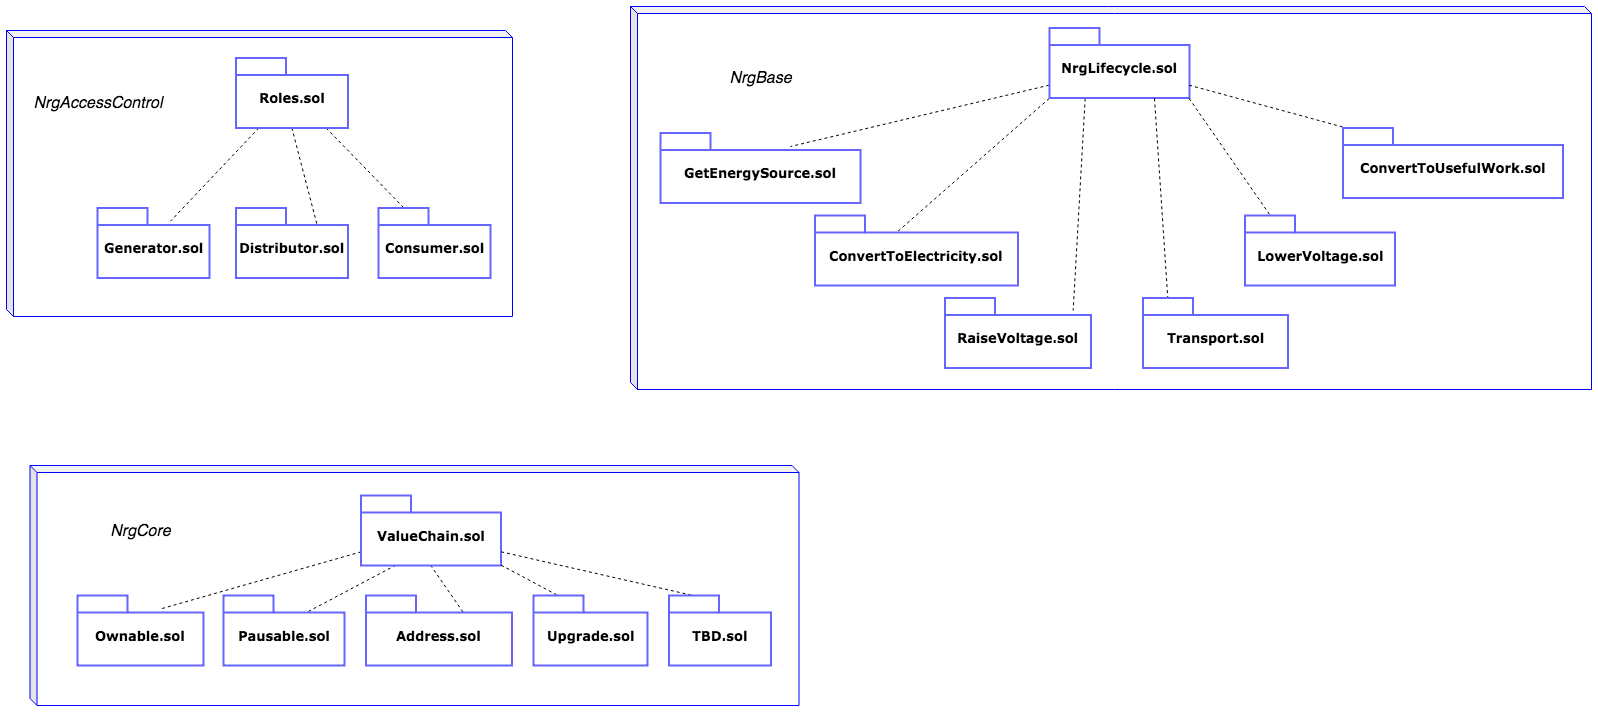

The diagram above was exported from draw.io. Its source (the exported page's mxGraphModel, read from the mxfile embedded in the PNG):
<mxGraphModel dx="1212" dy="777" grid="1" gridSize="10" guides="1" tooltips="1" connect="1" arrows="1" fold="1" page="1" pageScale="1" pageWidth="1654" pageHeight="2336" background="#ffffff" math="0" shadow="0">
  <root>
    <mxCell id="0" />
    <mxCell id="1" parent="0" />
    <mxCell id="6ya_XoYL1hOJJP4XIpwp-40" value="" style="shape=cube;whiteSpace=wrap;html=1;boundedLbl=1;backgroundOutline=1;darkOpacity=0.05;darkOpacity2=0.1;strokeColor=#0000FF;strokeWidth=1;fillColor=none;fontSize=13;size=7;" vertex="1" parent="1">
      <mxGeometry x="16" y="75" width="506" height="286" as="geometry" />
    </mxCell>
    <mxCell id="6e0c8c40b5770093-64" style="rounded=0;html=1;dashed=1;labelBackgroundColor=none;startFill=0;endArrow=none;endFill=0;endSize=10;fontFamily=Verdana;fontSize=10;exitX=0.5;exitY=1;exitDx=0;exitDy=0;exitPerimeter=0;entryX=0;entryY=0;entryDx=81;entryDy=17;entryPerimeter=0;" parent="1" source="6e0c8c40b5770093-42" target="6e0c8c40b5770093-44" edge="1">
      <mxGeometry relative="1" as="geometry" />
    </mxCell>
    <mxCell id="6e0c8c40b5770093-65" style="edgeStyle=none;rounded=0;html=1;dashed=1;labelBackgroundColor=none;startFill=0;endArrow=none;endFill=0;endSize=10;fontFamily=Verdana;fontSize=10;entryX=0;entryY=0;entryDx=25;entryDy=0;entryPerimeter=0;" parent="1" source="6e0c8c40b5770093-42" target="6e0c8c40b5770093-45" edge="1">
      <mxGeometry relative="1" as="geometry">
        <mxPoint x="439.5" y="262.5" as="targetPoint" />
      </mxGeometry>
    </mxCell>
    <mxCell id="6e0c8c40b5770093-66" style="edgeStyle=none;rounded=0;html=1;dashed=1;labelBackgroundColor=none;startFill=0;endArrow=none;endFill=0;endSize=10;fontFamily=Verdana;fontSize=10;entryX=0.649;entryY=0.195;entryPerimeter=0;entryDx=0;entryDy=0;" parent="1" source="6e0c8c40b5770093-42" target="6e0c8c40b5770093-43" edge="1">
      <mxGeometry relative="1" as="geometry" />
    </mxCell>
    <mxCell id="6e0c8c40b5770093-42" value="Roles.sol&lt;br style=&quot;font-size: 13px;&quot;&gt;" style="shape=folder;fontStyle=1;spacingTop=10;tabWidth=50;tabHeight=17;tabPosition=left;html=1;rounded=0;shadow=0;comic=0;labelBackgroundColor=none;strokeColor=#6666FF;strokeWidth=2;fillColor=#ffffff;fontFamily=Verdana;fontSize=13;fontColor=#000000;align=center;" parent="1" vertex="1">
      <mxGeometry x="245.5" y="102.5" width="112" height="70" as="geometry" />
    </mxCell>
    <mxCell id="6e0c8c40b5770093-43" value="Generator.sol" style="shape=folder;fontStyle=1;spacingTop=10;tabWidth=50;tabHeight=17;tabPosition=left;html=1;rounded=0;shadow=0;comic=0;labelBackgroundColor=none;strokeColor=#6666FF;strokeWidth=2;fillColor=#ffffff;fontFamily=Verdana;fontSize=13;fontColor=#000000;align=center;" parent="1" vertex="1">
      <mxGeometry x="107" y="252.5" width="112" height="70" as="geometry" />
    </mxCell>
    <mxCell id="6e0c8c40b5770093-44" value="Distributor.sol" style="shape=folder;fontStyle=1;spacingTop=10;tabWidth=50;tabHeight=17;tabPosition=left;html=1;rounded=0;shadow=0;comic=0;labelBackgroundColor=none;strokeColor=#6666FF;strokeWidth=2;fillColor=#ffffff;fontFamily=Verdana;fontSize=13;fontColor=#000000;align=center;" parent="1" vertex="1">
      <mxGeometry x="245.5" y="252.5" width="112" height="70" as="geometry" />
    </mxCell>
    <mxCell id="6e0c8c40b5770093-45" value="Consumer.sol" style="shape=folder;fontStyle=1;spacingTop=10;tabWidth=50;tabHeight=17;tabPosition=left;html=1;rounded=0;shadow=0;comic=0;labelBackgroundColor=none;strokeColor=#6666FF;strokeWidth=2;fillColor=#ffffff;fontFamily=Verdana;fontSize=13;fontColor=#000000;align=center;" parent="1" vertex="1">
      <mxGeometry x="388" y="252.5" width="112" height="70" as="geometry" />
    </mxCell>
    <mxCell id="6ya_XoYL1hOJJP4XIpwp-1" value="&lt;font style=&quot;font-size: 16px&quot;&gt;NrgAccessControl&lt;/font&gt;" style="text;html=1;strokeColor=none;fillColor=none;align=center;verticalAlign=middle;whiteSpace=wrap;rounded=0;fontSize=13;fontStyle=2" vertex="1" parent="1">
      <mxGeometry x="87" y="137.5" width="40" height="20" as="geometry" />
    </mxCell>
    <mxCell id="6ya_XoYL1hOJJP4XIpwp-4" style="rounded=0;html=1;entryX=0;entryY=0;entryPerimeter=0;dashed=1;labelBackgroundColor=none;startFill=0;endArrow=none;endFill=0;endSize=10;fontFamily=Verdana;fontSize=10;entryDx=81;entryDy=17;exitX=0;exitY=0;exitDx=0;exitDy=70;exitPerimeter=0;" edge="1" parent="1" source="6ya_XoYL1hOJJP4XIpwp-7" target="6ya_XoYL1hOJJP4XIpwp-9">
      <mxGeometry relative="1" as="geometry" />
    </mxCell>
    <mxCell id="6ya_XoYL1hOJJP4XIpwp-5" style="edgeStyle=none;rounded=0;html=1;dashed=1;labelBackgroundColor=none;startFill=0;endArrow=none;endFill=0;endSize=10;fontFamily=Verdana;fontSize=10;entryX=0.877;entryY=0.171;entryDx=0;entryDy=0;entryPerimeter=0;exitX=0.25;exitY=1;exitDx=0;exitDy=0;exitPerimeter=0;" edge="1" parent="1" source="6ya_XoYL1hOJJP4XIpwp-7" target="6ya_XoYL1hOJJP4XIpwp-10">
      <mxGeometry relative="1" as="geometry">
        <mxPoint x="956.5" y="247.5" as="targetPoint" />
      </mxGeometry>
    </mxCell>
    <mxCell id="6ya_XoYL1hOJJP4XIpwp-6" style="edgeStyle=none;rounded=0;html=1;dashed=1;labelBackgroundColor=none;startFill=0;endArrow=none;endFill=0;endSize=10;fontFamily=Verdana;fontSize=10;entryX=0.649;entryY=0.195;entryPerimeter=0;entryDx=0;entryDy=0;exitX=0;exitY=0;exitDx=0;exitDy=56.75;exitPerimeter=0;" edge="1" parent="1" source="6ya_XoYL1hOJJP4XIpwp-7" target="6ya_XoYL1hOJJP4XIpwp-8">
      <mxGeometry relative="1" as="geometry" />
    </mxCell>
    <mxCell id="6ya_XoYL1hOJJP4XIpwp-7" value="NrgLifecycle.sol&lt;br style=&quot;font-size: 13px&quot;&gt;" style="shape=folder;fontStyle=1;spacingTop=10;tabWidth=50;tabHeight=17;tabPosition=left;html=1;rounded=0;shadow=0;comic=0;labelBackgroundColor=none;strokeColor=#6666FF;strokeWidth=2;fillColor=#ffffff;fontFamily=Verdana;fontSize=13;fontColor=#000000;align=center;" vertex="1" parent="1">
      <mxGeometry x="1059" y="72.5" width="140" height="70" as="geometry" />
    </mxCell>
    <mxCell id="6ya_XoYL1hOJJP4XIpwp-8" value="GetEnergySource.sol" style="shape=folder;fontStyle=1;spacingTop=10;tabWidth=50;tabHeight=17;tabPosition=left;html=1;rounded=0;shadow=0;comic=0;labelBackgroundColor=none;strokeColor=#6666FF;strokeWidth=2;fillColor=#ffffff;fontFamily=Verdana;fontSize=13;fontColor=#000000;align=center;" vertex="1" parent="1">
      <mxGeometry x="670" y="177.5" width="200" height="70" as="geometry" />
    </mxCell>
    <mxCell id="6ya_XoYL1hOJJP4XIpwp-9" value="ConvertToElectricity.sol" style="shape=folder;fontStyle=1;spacingTop=10;tabWidth=50;tabHeight=17;tabPosition=left;html=1;rounded=0;shadow=0;comic=0;labelBackgroundColor=none;strokeColor=#6666FF;strokeWidth=2;fillColor=#ffffff;fontFamily=Verdana;fontSize=13;fontColor=#000000;align=center;" vertex="1" parent="1">
      <mxGeometry x="824.5" y="260" width="203" height="70" as="geometry" />
    </mxCell>
    <mxCell id="6ya_XoYL1hOJJP4XIpwp-10" value="RaiseVoltage.sol" style="shape=folder;fontStyle=1;spacingTop=10;tabWidth=50;tabHeight=17;tabPosition=left;html=1;rounded=0;shadow=0;comic=0;labelBackgroundColor=none;strokeColor=#6666FF;strokeWidth=2;fillColor=#ffffff;fontFamily=Verdana;fontSize=13;fontColor=#000000;align=center;" vertex="1" parent="1">
      <mxGeometry x="954.5" y="342.5" width="146" height="70" as="geometry" />
    </mxCell>
    <mxCell id="6ya_XoYL1hOJJP4XIpwp-11" value="&lt;font style=&quot;font-size: 16px&quot;&gt;NrgBase&lt;br&gt;&lt;/font&gt;" style="text;html=1;strokeColor=none;fillColor=none;align=center;verticalAlign=middle;whiteSpace=wrap;rounded=0;fontSize=13;fontStyle=2" vertex="1" parent="1">
      <mxGeometry x="750" y="112.5" width="40" height="20" as="geometry" />
    </mxCell>
    <mxCell id="6ya_XoYL1hOJJP4XIpwp-12" style="rounded=0;html=1;entryX=0;entryY=0;entryPerimeter=0;dashed=1;labelBackgroundColor=none;startFill=0;endArrow=none;endFill=0;endSize=10;fontFamily=Verdana;fontSize=10;entryDx=25;entryDy=0;exitX=0;exitY=0;exitDx=140;exitDy=70;exitPerimeter=0;" edge="1" parent="1" target="6ya_XoYL1hOJJP4XIpwp-16" source="6ya_XoYL1hOJJP4XIpwp-7">
      <mxGeometry relative="1" as="geometry">
        <mxPoint x="1417.8333333333333" y="157.5" as="sourcePoint" />
      </mxGeometry>
    </mxCell>
    <mxCell id="6ya_XoYL1hOJJP4XIpwp-13" style="edgeStyle=none;rounded=0;html=1;dashed=1;labelBackgroundColor=none;startFill=0;endArrow=none;endFill=0;endSize=10;fontFamily=Verdana;fontSize=10;entryX=0;entryY=0;entryDx=25;entryDy=0;entryPerimeter=0;exitX=0;exitY=0;exitDx=140;exitDy=56.75;exitPerimeter=0;" edge="1" parent="1" source="6ya_XoYL1hOJJP4XIpwp-7">
      <mxGeometry relative="1" as="geometry">
        <mxPoint x="1378" y="178.5" as="targetPoint" />
        <mxPoint x="1458.2848837209303" y="157.5" as="sourcePoint" />
      </mxGeometry>
    </mxCell>
    <mxCell id="6ya_XoYL1hOJJP4XIpwp-14" style="edgeStyle=none;rounded=0;html=1;dashed=1;labelBackgroundColor=none;startFill=0;endArrow=none;endFill=0;endSize=10;fontFamily=Verdana;fontSize=10;entryX=0;entryY=0;entryPerimeter=0;entryDx=25;entryDy=0;exitX=0.75;exitY=1;exitDx=0;exitDy=0;exitPerimeter=0;" edge="1" parent="1" target="6ya_XoYL1hOJJP4XIpwp-15" source="6ya_XoYL1hOJJP4XIpwp-7">
      <mxGeometry relative="1" as="geometry">
        <mxPoint x="1132.5" y="147.5" as="sourcePoint" />
      </mxGeometry>
    </mxCell>
    <mxCell id="6ya_XoYL1hOJJP4XIpwp-15" value="Transport.sol" style="shape=folder;fontStyle=1;spacingTop=10;tabWidth=50;tabHeight=17;tabPosition=left;html=1;rounded=0;shadow=0;comic=0;labelBackgroundColor=none;strokeColor=#6666FF;strokeWidth=2;fillColor=#ffffff;fontFamily=Verdana;fontSize=13;fontColor=#000000;align=center;" vertex="1" parent="1">
      <mxGeometry x="1152.5" y="342.5" width="145" height="70" as="geometry" />
    </mxCell>
    <mxCell id="6ya_XoYL1hOJJP4XIpwp-16" value="LowerVoltage.sol" style="shape=folder;fontStyle=1;spacingTop=10;tabWidth=50;tabHeight=17;tabPosition=left;html=1;rounded=0;shadow=0;comic=0;labelBackgroundColor=none;strokeColor=#6666FF;strokeWidth=2;fillColor=#ffffff;fontFamily=Verdana;fontSize=13;fontColor=#000000;align=center;" vertex="1" parent="1">
      <mxGeometry x="1254.5" y="260" width="150" height="70" as="geometry" />
    </mxCell>
    <mxCell id="6ya_XoYL1hOJJP4XIpwp-17" value="ConvertToUsefulWork.sol" style="shape=folder;fontStyle=1;spacingTop=10;tabWidth=50;tabHeight=17;tabPosition=left;html=1;rounded=0;shadow=0;comic=0;labelBackgroundColor=none;strokeColor=#6666FF;strokeWidth=2;fillColor=#ffffff;fontFamily=Verdana;fontSize=13;fontColor=#000000;align=center;" vertex="1" parent="1">
      <mxGeometry x="1352.5" y="172.5" width="220" height="70" as="geometry" />
    </mxCell>
    <mxCell id="6ya_XoYL1hOJJP4XIpwp-18" style="rounded=0;html=1;entryX=0;entryY=0;entryPerimeter=0;dashed=1;labelBackgroundColor=none;startFill=0;endArrow=none;endFill=0;endSize=10;fontFamily=Verdana;fontSize=10;entryDx=81;entryDy=17;exitX=0.25;exitY=1;exitDx=0;exitDy=0;exitPerimeter=0;" edge="1" parent="1" source="6ya_XoYL1hOJJP4XIpwp-21" target="6ya_XoYL1hOJJP4XIpwp-23">
      <mxGeometry relative="1" as="geometry" />
    </mxCell>
    <mxCell id="6ya_XoYL1hOJJP4XIpwp-19" style="edgeStyle=none;rounded=0;html=1;dashed=1;labelBackgroundColor=none;startFill=0;endArrow=none;endFill=0;endSize=10;fontFamily=Verdana;fontSize=10;entryX=0;entryY=0;entryDx=98;entryDy=17;entryPerimeter=0;exitX=0.5;exitY=1;exitDx=0;exitDy=0;exitPerimeter=0;" edge="1" parent="1" source="6ya_XoYL1hOJJP4XIpwp-21" target="6ya_XoYL1hOJJP4XIpwp-24">
      <mxGeometry relative="1" as="geometry">
        <mxPoint x="191" y="715" as="targetPoint" />
      </mxGeometry>
    </mxCell>
    <mxCell id="6ya_XoYL1hOJJP4XIpwp-20" style="edgeStyle=none;rounded=0;html=1;dashed=1;labelBackgroundColor=none;startFill=0;endArrow=none;endFill=0;endSize=10;fontFamily=Verdana;fontSize=10;entryX=0.649;entryY=0.195;entryPerimeter=0;entryDx=0;entryDy=0;exitX=0;exitY=0;exitDx=0;exitDy=56.75;exitPerimeter=0;" edge="1" parent="1" source="6ya_XoYL1hOJJP4XIpwp-21" target="6ya_XoYL1hOJJP4XIpwp-22">
      <mxGeometry relative="1" as="geometry" />
    </mxCell>
    <mxCell id="6ya_XoYL1hOJJP4XIpwp-21" value="ValueChain.sol&lt;br style=&quot;font-size: 13px&quot;&gt;" style="shape=folder;fontStyle=1;spacingTop=10;tabWidth=50;tabHeight=17;tabPosition=left;html=1;rounded=0;shadow=0;comic=0;labelBackgroundColor=none;strokeColor=#6666FF;strokeWidth=2;fillColor=#ffffff;fontFamily=Verdana;fontSize=13;fontColor=#000000;align=center;" vertex="1" parent="1">
      <mxGeometry x="370.5" y="540" width="140" height="70" as="geometry" />
    </mxCell>
    <mxCell id="6ya_XoYL1hOJJP4XIpwp-22" value="Ownable.sol" style="shape=folder;fontStyle=1;spacingTop=10;tabWidth=50;tabHeight=17;tabPosition=left;html=1;rounded=0;shadow=0;comic=0;labelBackgroundColor=none;strokeColor=#6666FF;strokeWidth=2;fillColor=#ffffff;fontFamily=Verdana;fontSize=13;fontColor=#000000;align=center;" vertex="1" parent="1">
      <mxGeometry x="87" y="640" width="126" height="70" as="geometry" />
    </mxCell>
    <mxCell id="6ya_XoYL1hOJJP4XIpwp-23" value="Pausable.sol" style="shape=folder;fontStyle=1;spacingTop=10;tabWidth=50;tabHeight=17;tabPosition=left;html=1;rounded=0;shadow=0;comic=0;labelBackgroundColor=none;strokeColor=#6666FF;strokeWidth=2;fillColor=#ffffff;fontFamily=Verdana;fontSize=13;fontColor=#000000;align=center;" vertex="1" parent="1">
      <mxGeometry x="233" y="640" width="121" height="70" as="geometry" />
    </mxCell>
    <mxCell id="6ya_XoYL1hOJJP4XIpwp-24" value="Address.sol" style="shape=folder;fontStyle=1;spacingTop=10;tabWidth=50;tabHeight=17;tabPosition=left;html=1;rounded=0;shadow=0;comic=0;labelBackgroundColor=none;strokeColor=#6666FF;strokeWidth=2;fillColor=#ffffff;fontFamily=Verdana;fontSize=13;fontColor=#000000;align=center;" vertex="1" parent="1">
      <mxGeometry x="375.5" y="640" width="146" height="70" as="geometry" />
    </mxCell>
    <mxCell id="6ya_XoYL1hOJJP4XIpwp-25" value="&lt;font style=&quot;font-size: 16px&quot;&gt;NrgCore&lt;br&gt;&lt;/font&gt;" style="text;html=1;strokeColor=none;fillColor=none;align=center;verticalAlign=middle;whiteSpace=wrap;rounded=0;fontSize=13;fontStyle=2" vertex="1" parent="1">
      <mxGeometry x="130" y="565" width="40" height="20" as="geometry" />
    </mxCell>
    <mxCell id="6ya_XoYL1hOJJP4XIpwp-26" style="rounded=0;html=1;entryX=0;entryY=0;entryPerimeter=0;dashed=1;labelBackgroundColor=none;startFill=0;endArrow=none;endFill=0;endSize=10;fontFamily=Verdana;fontSize=10;entryDx=25;entryDy=0;exitX=0;exitY=0;exitDx=140;exitDy=56.75;exitPerimeter=0;" edge="1" parent="1" source="6ya_XoYL1hOJJP4XIpwp-21" target="6ya_XoYL1hOJJP4XIpwp-30">
      <mxGeometry relative="1" as="geometry">
        <mxPoint x="652.3333333333333" y="625" as="sourcePoint" />
      </mxGeometry>
    </mxCell>
    <mxCell id="6ya_XoYL1hOJJP4XIpwp-28" style="edgeStyle=none;rounded=0;html=1;dashed=1;labelBackgroundColor=none;startFill=0;endArrow=none;endFill=0;endSize=10;fontFamily=Verdana;fontSize=10;entryX=0;entryY=0;entryPerimeter=0;entryDx=25;entryDy=0;exitX=0;exitY=0;exitDx=140;exitDy=70;exitPerimeter=0;" edge="1" parent="1" source="6ya_XoYL1hOJJP4XIpwp-21" target="6ya_XoYL1hOJJP4XIpwp-29">
      <mxGeometry relative="1" as="geometry">
        <mxPoint x="367" y="615" as="sourcePoint" />
      </mxGeometry>
    </mxCell>
    <mxCell id="6ya_XoYL1hOJJP4XIpwp-29" value="Upgrade.sol" style="shape=folder;fontStyle=1;spacingTop=10;tabWidth=50;tabHeight=17;tabPosition=left;html=1;rounded=0;shadow=0;comic=0;labelBackgroundColor=none;strokeColor=#6666FF;strokeWidth=2;fillColor=#ffffff;fontFamily=Verdana;fontSize=13;fontColor=#000000;align=center;" vertex="1" parent="1">
      <mxGeometry x="543" y="640" width="114" height="70" as="geometry" />
    </mxCell>
    <mxCell id="6ya_XoYL1hOJJP4XIpwp-30" value="TBD.sol" style="shape=folder;fontStyle=1;spacingTop=10;tabWidth=50;tabHeight=17;tabPosition=left;html=1;rounded=0;shadow=0;comic=0;labelBackgroundColor=none;strokeColor=#6666FF;strokeWidth=2;fillColor=#ffffff;fontFamily=Verdana;fontSize=13;fontColor=#000000;align=center;" vertex="1" parent="1">
      <mxGeometry x="678.5" y="640" width="102" height="70" as="geometry" />
    </mxCell>
    <mxCell id="6ya_XoYL1hOJJP4XIpwp-37" value="" style="shape=cube;whiteSpace=wrap;html=1;boundedLbl=1;backgroundOutline=1;darkOpacity=0.05;darkOpacity2=0.1;strokeColor=#0000FF;strokeWidth=1;fillColor=none;fontSize=13;size=7;" vertex="1" parent="1">
      <mxGeometry x="39.5" y="510" width="769" height="240" as="geometry" />
    </mxCell>
    <mxCell id="6ya_XoYL1hOJJP4XIpwp-39" value="" style="shape=cube;whiteSpace=wrap;html=1;boundedLbl=1;backgroundOutline=1;darkOpacity=0.05;darkOpacity2=0.1;strokeColor=#0000FF;strokeWidth=1;fillColor=none;fontSize=13;size=7;" vertex="1" parent="1">
      <mxGeometry x="640" y="51" width="961" height="383" as="geometry" />
    </mxCell>
  </root>
</mxGraphModel>